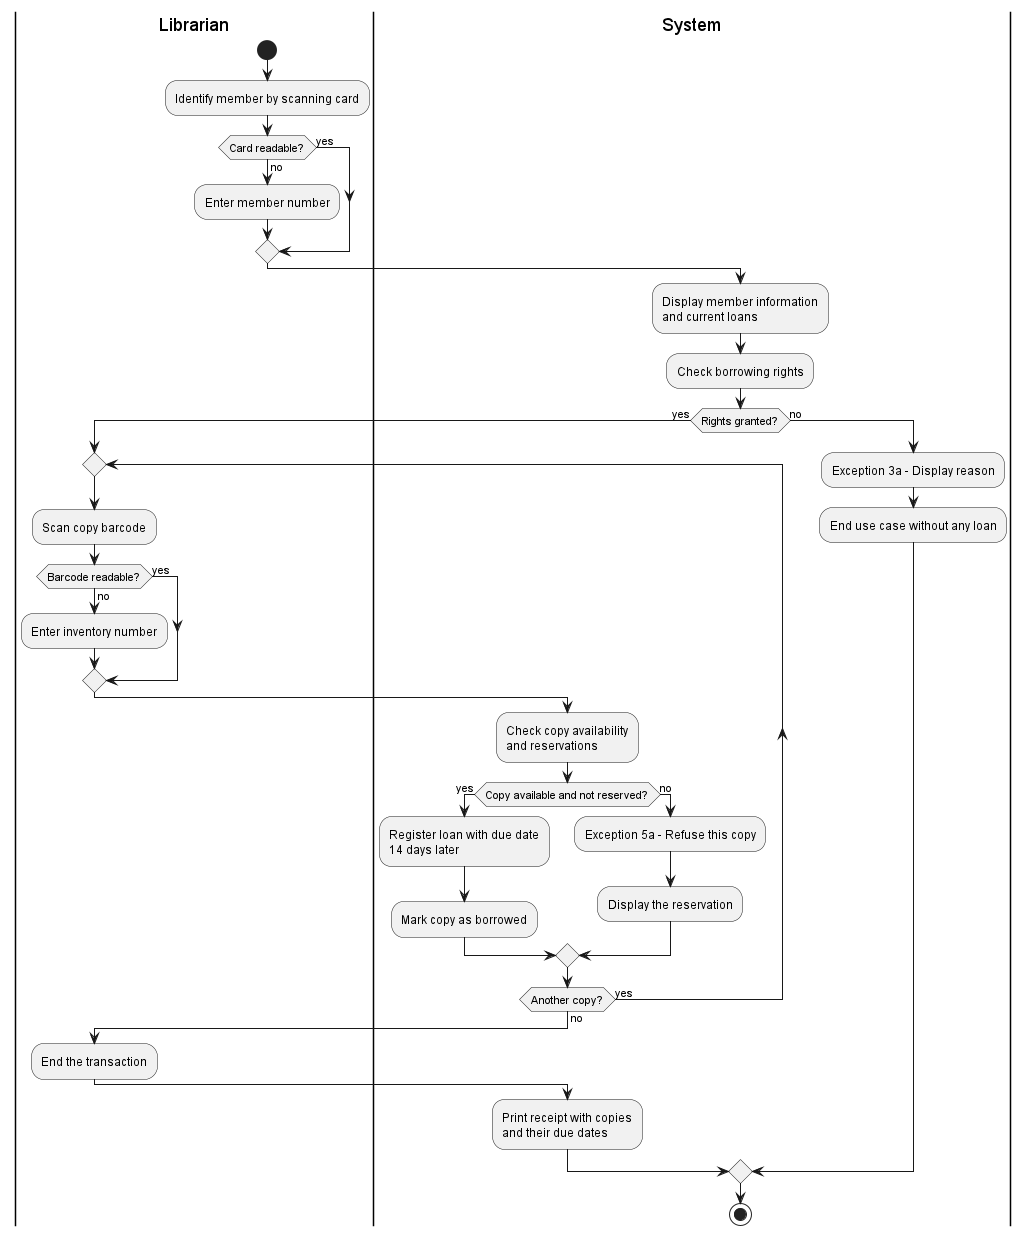

The diagram above was rendered by PlantUML. Its source (embedded in the PNG):
@startuml

|Librarian|
start
:Identify member by scanning card;

if (Card readable?) then (yes)
else (no)
    :Enter member number;
endif

|System|
:Display member information\nand current loans;
:Check borrowing rights;

if (Rights granted?) then (yes)

    repeat
        |Librarian|
        :Scan copy barcode;

        if (Barcode readable?) then (yes)
        else (no)
            :Enter inventory number;
        endif

        |System|
        :Check copy availability\nand reservations;

        if (Copy available and not reserved?) then (yes)
            :Register loan with due date\n14 days later;
            :Mark copy as borrowed;
        else (no)
            :Exception 5a - Refuse this copy;
            :Display the reservation;
        endif

    repeat while (Another copy?) is (yes) not (no)

    |Librarian|
    :End the transaction;

    |System|
    :Print receipt with copies\nand their due dates;

else (no)
    :Exception 3a - Display reason;
    :End use case without any loan;
endif

stop

@enduml